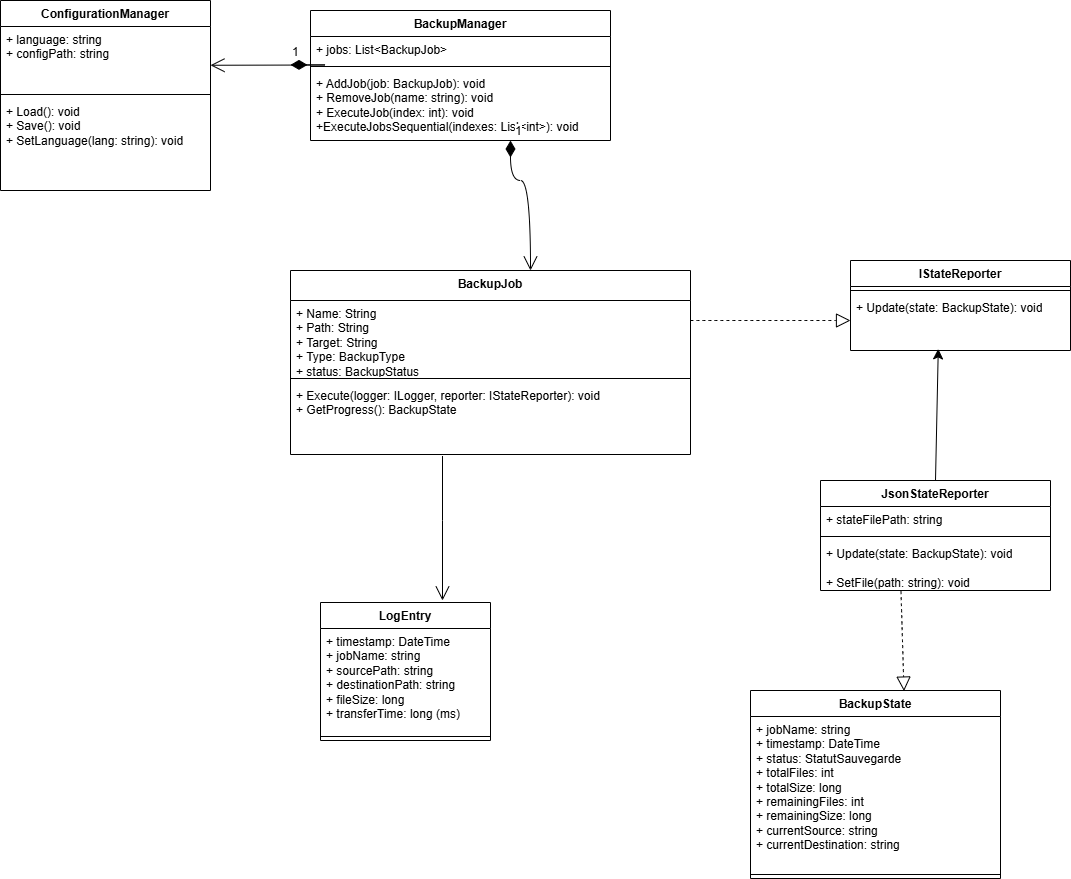

The diagram above was exported from draw.io. Its source (the exported page's mxGraphModel, read from the mxfile embedded in the PNG):
<mxGraphModel dx="1737" dy="1052" grid="1" gridSize="10" guides="1" tooltips="1" connect="1" arrows="1" fold="1" page="1" pageScale="1" pageWidth="827" pageHeight="1169" math="0" shadow="0">
  <root>
    <mxCell id="0" />
    <mxCell id="1" parent="0" />
    <mxCell id="vN0l3EYC6of8z8y9I8uu-1" value="BackupJob" style="swimlane;fontStyle=1;align=center;verticalAlign=top;childLayout=stackLayout;horizontal=1;startSize=30;horizontalStack=0;resizeParent=1;resizeParentMax=0;resizeLast=0;collapsible=1;marginBottom=0;whiteSpace=wrap;html=1;" parent="1" vertex="1">
      <mxGeometry x="380" y="340" width="400" height="184" as="geometry" />
    </mxCell>
    <mxCell id="vN0l3EYC6of8z8y9I8uu-2" value="+ Name: String&lt;div&gt;+ Path: String&amp;nbsp;&lt;/div&gt;&lt;div&gt;+ Target: String&lt;/div&gt;&lt;div&gt;+ Type: BackupType&amp;nbsp;&lt;/div&gt;&lt;div&gt;+ status: BackupStatus&amp;nbsp;&lt;/div&gt;&lt;div&gt;&lt;br&gt;&lt;/div&gt;" style="text;strokeColor=none;fillColor=none;align=left;verticalAlign=top;spacingLeft=4;spacingRight=4;overflow=hidden;rotatable=0;points=[[0,0.5],[1,0.5]];portConstraint=eastwest;whiteSpace=wrap;html=1;" parent="vN0l3EYC6of8z8y9I8uu-1" vertex="1">
      <mxGeometry y="30" width="400" height="74" as="geometry" />
    </mxCell>
    <mxCell id="vN0l3EYC6of8z8y9I8uu-3" value="" style="line;strokeWidth=1;fillColor=none;align=left;verticalAlign=middle;spacingTop=-1;spacingLeft=3;spacingRight=3;rotatable=0;labelPosition=right;points=[];portConstraint=eastwest;strokeColor=inherit;" parent="vN0l3EYC6of8z8y9I8uu-1" vertex="1">
      <mxGeometry y="104" width="400" height="8" as="geometry" />
    </mxCell>
    <mxCell id="vN0l3EYC6of8z8y9I8uu-4" value="+&amp;nbsp;Execute(logger: ILogger, reporter: IStateReporter): void&lt;div&gt;+&amp;nbsp;GetProgress(): BackupState&lt;br&gt;&lt;div&gt;&lt;br&gt;&lt;/div&gt;&lt;/div&gt;" style="text;strokeColor=none;fillColor=none;align=left;verticalAlign=top;spacingLeft=4;spacingRight=4;overflow=hidden;rotatable=0;points=[[0,0.5],[1,0.5]];portConstraint=eastwest;whiteSpace=wrap;html=1;" parent="vN0l3EYC6of8z8y9I8uu-1" vertex="1">
      <mxGeometry y="112" width="400" height="72" as="geometry" />
    </mxCell>
    <mxCell id="4cq4v64Z9DuxGJm_QZ19-1" value="BackupManager" style="swimlane;fontStyle=1;align=center;verticalAlign=top;childLayout=stackLayout;horizontal=1;startSize=26;horizontalStack=0;resizeParent=1;resizeParentMax=0;resizeLast=0;collapsible=1;marginBottom=0;whiteSpace=wrap;html=1;" vertex="1" parent="1">
      <mxGeometry x="400" y="80" width="300" height="130" as="geometry" />
    </mxCell>
    <mxCell id="4cq4v64Z9DuxGJm_QZ19-2" value="+&amp;nbsp;jobs: List&amp;lt;BackupJob&amp;gt;" style="text;strokeColor=none;fillColor=none;align=left;verticalAlign=top;spacingLeft=4;spacingRight=4;overflow=hidden;rotatable=0;points=[[0,0.5],[1,0.5]];portConstraint=eastwest;whiteSpace=wrap;html=1;" vertex="1" parent="4cq4v64Z9DuxGJm_QZ19-1">
      <mxGeometry y="26" width="300" height="26" as="geometry" />
    </mxCell>
    <mxCell id="4cq4v64Z9DuxGJm_QZ19-3" value="" style="line;strokeWidth=1;fillColor=none;align=left;verticalAlign=middle;spacingTop=-1;spacingLeft=3;spacingRight=3;rotatable=0;labelPosition=right;points=[];portConstraint=eastwest;strokeColor=inherit;" vertex="1" parent="4cq4v64Z9DuxGJm_QZ19-1">
      <mxGeometry y="52" width="300" height="8" as="geometry" />
    </mxCell>
    <mxCell id="4cq4v64Z9DuxGJm_QZ19-4" value="+&amp;nbsp;AddJob(job: BackupJob): void&lt;div&gt;+&amp;nbsp;RemoveJob(name: string): void&lt;/div&gt;&lt;div&gt;+&amp;nbsp;ExecuteJob(index: int): void&lt;/div&gt;&lt;div&gt;&lt;div&gt;+ExecuteJobsSequential(indexes: List&amp;lt;int&amp;gt;): void&lt;/div&gt;&lt;/div&gt;" style="text;strokeColor=none;fillColor=none;align=left;verticalAlign=top;spacingLeft=4;spacingRight=4;overflow=hidden;rotatable=0;points=[[0,0.5],[1,0.5]];portConstraint=eastwest;whiteSpace=wrap;html=1;" vertex="1" parent="4cq4v64Z9DuxGJm_QZ19-1">
      <mxGeometry y="60" width="300" height="70" as="geometry" />
    </mxCell>
    <mxCell id="4cq4v64Z9DuxGJm_QZ19-14" value="IStateReporter" style="swimlane;fontStyle=1;align=center;verticalAlign=top;childLayout=stackLayout;horizontal=1;startSize=26;horizontalStack=0;resizeParent=1;resizeParentMax=0;resizeLast=0;collapsible=1;marginBottom=0;whiteSpace=wrap;html=1;" vertex="1" parent="1">
      <mxGeometry x="940" y="330" width="220" height="90" as="geometry" />
    </mxCell>
    <mxCell id="4cq4v64Z9DuxGJm_QZ19-16" value="" style="line;strokeWidth=1;fillColor=none;align=left;verticalAlign=middle;spacingTop=-1;spacingLeft=3;spacingRight=3;rotatable=0;labelPosition=right;points=[];portConstraint=eastwest;strokeColor=inherit;" vertex="1" parent="4cq4v64Z9DuxGJm_QZ19-14">
      <mxGeometry y="26" width="220" height="8" as="geometry" />
    </mxCell>
    <mxCell id="4cq4v64Z9DuxGJm_QZ19-17" value="+&amp;nbsp;Update(state: BackupState): void" style="text;strokeColor=none;fillColor=none;align=left;verticalAlign=top;spacingLeft=4;spacingRight=4;overflow=hidden;rotatable=0;points=[[0,0.5],[1,0.5]];portConstraint=eastwest;whiteSpace=wrap;html=1;" vertex="1" parent="4cq4v64Z9DuxGJm_QZ19-14">
      <mxGeometry y="34" width="220" height="56" as="geometry" />
    </mxCell>
    <mxCell id="4cq4v64Z9DuxGJm_QZ19-18" value="JsonStateReporter" style="swimlane;fontStyle=1;align=center;verticalAlign=top;childLayout=stackLayout;horizontal=1;startSize=26;horizontalStack=0;resizeParent=1;resizeParentMax=0;resizeLast=0;collapsible=1;marginBottom=0;whiteSpace=wrap;html=1;" vertex="1" parent="1">
      <mxGeometry x="910" y="550" width="230" height="110" as="geometry" />
    </mxCell>
    <mxCell id="4cq4v64Z9DuxGJm_QZ19-19" value="+ stateFilePath: string" style="text;strokeColor=none;fillColor=none;align=left;verticalAlign=top;spacingLeft=4;spacingRight=4;overflow=hidden;rotatable=0;points=[[0,0.5],[1,0.5]];portConstraint=eastwest;whiteSpace=wrap;html=1;" vertex="1" parent="4cq4v64Z9DuxGJm_QZ19-18">
      <mxGeometry y="26" width="230" height="26" as="geometry" />
    </mxCell>
    <mxCell id="4cq4v64Z9DuxGJm_QZ19-20" value="" style="line;strokeWidth=1;fillColor=none;align=left;verticalAlign=middle;spacingTop=-1;spacingLeft=3;spacingRight=3;rotatable=0;labelPosition=right;points=[];portConstraint=eastwest;strokeColor=inherit;" vertex="1" parent="4cq4v64Z9DuxGJm_QZ19-18">
      <mxGeometry y="52" width="230" height="8" as="geometry" />
    </mxCell>
    <mxCell id="4cq4v64Z9DuxGJm_QZ19-21" value="+ Update(state: BackupState): void&lt;div&gt;&lt;br&gt;&lt;/div&gt;&lt;div&gt;+&amp;nbsp;SetFile(path: string): void&lt;/div&gt;" style="text;strokeColor=none;fillColor=none;align=left;verticalAlign=top;spacingLeft=4;spacingRight=4;overflow=hidden;rotatable=0;points=[[0,0.5],[1,0.5]];portConstraint=eastwest;whiteSpace=wrap;html=1;" vertex="1" parent="4cq4v64Z9DuxGJm_QZ19-18">
      <mxGeometry y="60" width="230" height="50" as="geometry" />
    </mxCell>
    <mxCell id="4cq4v64Z9DuxGJm_QZ19-22" value="LogEntry" style="swimlane;fontStyle=1;align=center;verticalAlign=top;childLayout=stackLayout;horizontal=1;startSize=26;horizontalStack=0;resizeParent=1;resizeParentMax=0;resizeLast=0;collapsible=1;marginBottom=0;whiteSpace=wrap;html=1;" vertex="1" parent="1">
      <mxGeometry x="410" y="672" width="170" height="138" as="geometry" />
    </mxCell>
    <mxCell id="4cq4v64Z9DuxGJm_QZ19-23" value="+&amp;nbsp;timestamp: DateTime&lt;div&gt;+&amp;nbsp;jobName: string&lt;/div&gt;&lt;div&gt;+&amp;nbsp;sourcePath: string&lt;/div&gt;&lt;div&gt;+&amp;nbsp;destinationPath: string&lt;/div&gt;&lt;div&gt;+&amp;nbsp;fileSize: long&lt;/div&gt;&lt;div&gt;+ transferTime: long (ms)&lt;/div&gt;&lt;div&gt;&lt;br&gt;&lt;/div&gt;" style="text;strokeColor=none;fillColor=none;align=left;verticalAlign=top;spacingLeft=4;spacingRight=4;overflow=hidden;rotatable=0;points=[[0,0.5],[1,0.5]];portConstraint=eastwest;whiteSpace=wrap;html=1;" vertex="1" parent="4cq4v64Z9DuxGJm_QZ19-22">
      <mxGeometry y="26" width="170" height="104" as="geometry" />
    </mxCell>
    <mxCell id="4cq4v64Z9DuxGJm_QZ19-24" value="" style="line;strokeWidth=1;fillColor=none;align=left;verticalAlign=middle;spacingTop=-1;spacingLeft=3;spacingRight=3;rotatable=0;labelPosition=right;points=[];portConstraint=eastwest;strokeColor=inherit;" vertex="1" parent="4cq4v64Z9DuxGJm_QZ19-22">
      <mxGeometry y="130" width="170" height="8" as="geometry" />
    </mxCell>
    <mxCell id="4cq4v64Z9DuxGJm_QZ19-26" value="BackupState" style="swimlane;fontStyle=1;align=center;verticalAlign=top;childLayout=stackLayout;horizontal=1;startSize=26;horizontalStack=0;resizeParent=1;resizeParentMax=0;resizeLast=0;collapsible=1;marginBottom=0;whiteSpace=wrap;html=1;" vertex="1" parent="1">
      <mxGeometry x="840" y="760" width="250" height="188" as="geometry" />
    </mxCell>
    <mxCell id="4cq4v64Z9DuxGJm_QZ19-27" value="+ jobName: string&lt;div&gt;+ timestamp: DateTime&lt;/div&gt;&lt;div&gt;+ status: StatutSauvegarde&lt;/div&gt;&lt;div&gt;+&amp;nbsp;totalFiles: int&lt;/div&gt;&lt;div&gt;+&amp;nbsp;totalSize: long&amp;nbsp;&lt;/div&gt;&lt;div&gt;+&amp;nbsp;remainingFiles: int&lt;/div&gt;&lt;div&gt;+&amp;nbsp;remainingSize: long&lt;/div&gt;&lt;div&gt;+ currentSource: string&lt;/div&gt;&lt;div&gt;+&amp;nbsp;currentDestination: string&lt;/div&gt;" style="text;strokeColor=none;fillColor=none;align=left;verticalAlign=top;spacingLeft=4;spacingRight=4;overflow=hidden;rotatable=0;points=[[0,0.5],[1,0.5]];portConstraint=eastwest;whiteSpace=wrap;html=1;" vertex="1" parent="4cq4v64Z9DuxGJm_QZ19-26">
      <mxGeometry y="26" width="250" height="154" as="geometry" />
    </mxCell>
    <mxCell id="4cq4v64Z9DuxGJm_QZ19-28" value="" style="line;strokeWidth=1;fillColor=none;align=left;verticalAlign=middle;spacingTop=-1;spacingLeft=3;spacingRight=3;rotatable=0;labelPosition=right;points=[];portConstraint=eastwest;strokeColor=inherit;" vertex="1" parent="4cq4v64Z9DuxGJm_QZ19-26">
      <mxGeometry y="180" width="250" height="8" as="geometry" />
    </mxCell>
    <mxCell id="4cq4v64Z9DuxGJm_QZ19-30" value="ConfigurationManager" style="swimlane;fontStyle=1;align=center;verticalAlign=top;childLayout=stackLayout;horizontal=1;startSize=26;horizontalStack=0;resizeParent=1;resizeParentMax=0;resizeLast=0;collapsible=1;marginBottom=0;whiteSpace=wrap;html=1;" vertex="1" parent="1">
      <mxGeometry x="90" y="70" width="210" height="190" as="geometry" />
    </mxCell>
    <mxCell id="4cq4v64Z9DuxGJm_QZ19-31" value="+ language: string&lt;div&gt;+&amp;nbsp;configPath: string&lt;/div&gt;" style="text;strokeColor=none;fillColor=none;align=left;verticalAlign=top;spacingLeft=4;spacingRight=4;overflow=hidden;rotatable=0;points=[[0,0.5],[1,0.5]];portConstraint=eastwest;whiteSpace=wrap;html=1;" vertex="1" parent="4cq4v64Z9DuxGJm_QZ19-30">
      <mxGeometry y="26" width="210" height="64" as="geometry" />
    </mxCell>
    <mxCell id="4cq4v64Z9DuxGJm_QZ19-32" value="" style="line;strokeWidth=1;fillColor=none;align=left;verticalAlign=middle;spacingTop=-1;spacingLeft=3;spacingRight=3;rotatable=0;labelPosition=right;points=[];portConstraint=eastwest;strokeColor=inherit;" vertex="1" parent="4cq4v64Z9DuxGJm_QZ19-30">
      <mxGeometry y="90" width="210" height="8" as="geometry" />
    </mxCell>
    <mxCell id="4cq4v64Z9DuxGJm_QZ19-33" value="+&amp;nbsp;Load(): void&lt;div&gt;+&amp;nbsp;Save(): void&lt;/div&gt;&lt;div&gt;+&amp;nbsp;SetLanguage(lang: string): void&lt;/div&gt;" style="text;strokeColor=none;fillColor=none;align=left;verticalAlign=top;spacingLeft=4;spacingRight=4;overflow=hidden;rotatable=0;points=[[0,0.5],[1,0.5]];portConstraint=eastwest;whiteSpace=wrap;html=1;" vertex="1" parent="4cq4v64Z9DuxGJm_QZ19-30">
      <mxGeometry y="98" width="210" height="92" as="geometry" />
    </mxCell>
    <mxCell id="4cq4v64Z9DuxGJm_QZ19-57" value="1" style="endArrow=open;html=1;endSize=12;startArrow=diamondThin;startSize=14;startFill=1;edgeStyle=orthogonalEdgeStyle;align=left;verticalAlign=bottom;rounded=0;fontSize=12;curved=1;" edge="1" parent="1">
      <mxGeometry x="-1" y="3" relative="1" as="geometry">
        <mxPoint x="380" y="134.38" as="sourcePoint" />
        <mxPoint x="300" y="134.76" as="targetPoint" />
        <Array as="points">
          <mxPoint x="460" y="134.76" />
          <mxPoint x="460" y="134.76" />
        </Array>
      </mxGeometry>
    </mxCell>
    <mxCell id="4cq4v64Z9DuxGJm_QZ19-60" value="" style="endArrow=open;endFill=1;endSize=12;html=1;rounded=0;fontSize=12;curved=1;exitX=0.38;exitY=1.021;exitDx=0;exitDy=0;exitPerimeter=0;" edge="1" parent="1" source="vN0l3EYC6of8z8y9I8uu-4">
      <mxGeometry width="160" relative="1" as="geometry">
        <mxPoint x="500" y="583" as="sourcePoint" />
        <mxPoint x="532" y="670" as="targetPoint" />
        <Array as="points">
          <mxPoint x="532" y="590" />
        </Array>
      </mxGeometry>
    </mxCell>
    <mxCell id="4cq4v64Z9DuxGJm_QZ19-61" value="" style="endArrow=block;dashed=1;endFill=0;endSize=12;html=1;rounded=0;fontSize=12;curved=1;" edge="1" parent="1">
      <mxGeometry width="160" relative="1" as="geometry">
        <mxPoint x="780" y="390" as="sourcePoint" />
        <mxPoint x="940" y="390" as="targetPoint" />
      </mxGeometry>
    </mxCell>
    <mxCell id="4cq4v64Z9DuxGJm_QZ19-65" style="edgeStyle=none;curved=1;rounded=0;orthogonalLoop=1;jettySize=auto;html=1;exitX=0.5;exitY=0;exitDx=0;exitDy=0;entryX=0.399;entryY=0.971;entryDx=0;entryDy=0;entryPerimeter=0;fontSize=12;startSize=8;endSize=8;" edge="1" parent="1" source="4cq4v64Z9DuxGJm_QZ19-18" target="4cq4v64Z9DuxGJm_QZ19-17">
      <mxGeometry relative="1" as="geometry" />
    </mxCell>
    <mxCell id="4cq4v64Z9DuxGJm_QZ19-66" value="" style="endArrow=block;dashed=1;endFill=0;endSize=12;html=1;rounded=0;fontSize=12;curved=1;exitX=0.35;exitY=1.019;exitDx=0;exitDy=0;exitPerimeter=0;entryX=0.614;entryY=0.003;entryDx=0;entryDy=0;entryPerimeter=0;" edge="1" parent="1" source="4cq4v64Z9DuxGJm_QZ19-21" target="4cq4v64Z9DuxGJm_QZ19-26">
      <mxGeometry width="160" relative="1" as="geometry">
        <mxPoint x="840" y="710" as="sourcePoint" />
        <mxPoint x="1000" y="710" as="targetPoint" />
      </mxGeometry>
    </mxCell>
    <mxCell id="4cq4v64Z9DuxGJm_QZ19-70" value="1" style="endArrow=open;html=1;endSize=12;startArrow=diamondThin;startSize=14;startFill=1;edgeStyle=orthogonalEdgeStyle;align=left;verticalAlign=bottom;rounded=0;fontSize=12;curved=1;entryX=0.6;entryY=0;entryDx=0;entryDy=0;entryPerimeter=0;" edge="1" parent="1" source="4cq4v64Z9DuxGJm_QZ19-4" target="vN0l3EYC6of8z8y9I8uu-1">
      <mxGeometry x="-1" y="3" relative="1" as="geometry">
        <mxPoint x="520" y="250" as="sourcePoint" />
        <mxPoint x="680" y="250" as="targetPoint" />
        <Array as="points">
          <mxPoint x="600" y="250" />
          <mxPoint x="620" y="250" />
        </Array>
      </mxGeometry>
    </mxCell>
  </root>
</mxGraphModel>